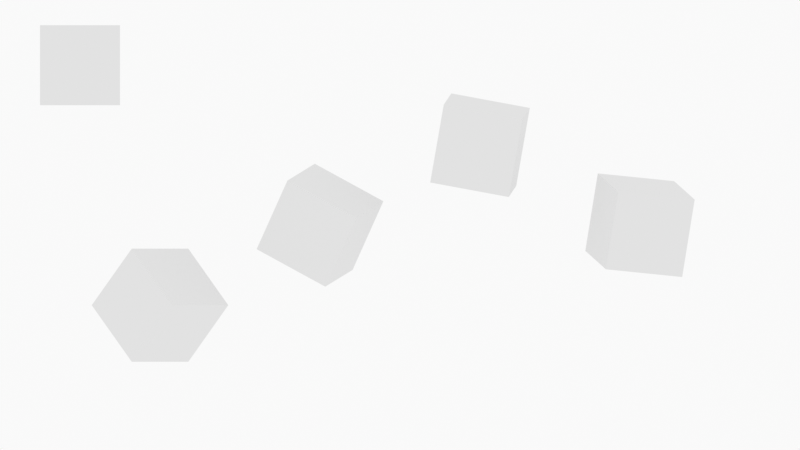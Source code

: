 # Source: untitled.blend  (saved by Blender 2.93.20; exported with 4.5.12 LTS)
import bpy
from mathutils import Matrix  # noqa: F401  (used for matrix-valued properties, if any)

bpy.ops.wm.read_factory_settings(use_empty=True)
scene = bpy.context.scene
scene.name = 'Scene'

# ---- collections
col_collection = bpy.data.collections.new('Collection'); scene.collection.children.link(col_collection)
col_camera = bpy.data.collections.new('Camera'); scene.collection.children.link(col_camera)

# ---- materials (node trees are filled in below, after node groups)
mat_solid_stroke = bpy.data.materials.new('Solid Stroke')
mat_solid_stroke.use_transparent_shadow = False
mat_squares_stroke = bpy.data.materials.new('Squares Stroke')
mat_squares_stroke.use_transparent_shadow = False
mat_solid_fill = bpy.data.materials.new('Solid Fill')
mat_solid_fill.use_transparent_shadow = False
mat_dots_stroke = bpy.data.materials.new('Dots Stroke')
mat_dots_stroke.use_transparent_shadow = False

# ---- material node trees
mat_dots_stroke.use_nodes = True; mat_dots_stroke.node_tree.nodes.clear()
_N = mat_dots_stroke.node_tree.nodes; _L = mat_dots_stroke.node_tree.links
n0 = _N.new('ShaderNodeOutputMaterial'); n0.name = 'Material Output'; n0.location = (300, 300)
n1 = _N.new('ShaderNodeBsdfPrincipled'); n1.name = 'Principled BSDF'; n1.location = (10, 300)
n1.distribution = 'GGX'
n1.subsurface_method = 'BURLEY'
n1.inputs[2].default_value = 0.4
n1.inputs[3].default_value = 1.45
n1.inputs[27].default_value = (0.0, 0.0, 0.0, 1.0)
n1.inputs[28].default_value = 1.0
_L.new(n1.outputs[0], n0.inputs[0])
n0.is_active_output = True

# ---- world
world_world = bpy.data.worlds.new('World'); scene.world = world_world
world_world.use_nodes = True; world_world.node_tree.nodes.clear()
_N = world_world.node_tree.nodes; _L = world_world.node_tree.links
n0 = _N.new('ShaderNodeOutputWorld'); n0.name = 'World Output'; n0.location = (300, 300)
n1 = _N.new('ShaderNodeBackground'); n1.name = 'Background'; n1.location = (10, 300)
n1.inputs[0].default_value = (0.9513, 0.9513, 0.9513, 1.0)
_L.new(n1.outputs[0], n0.inputs[0])
n0.is_active_output = True
world_world.color = (0.9513, 0.9513, 0.9513)
world_world.use_sun_shadow = False
world_world.sun_shadow_jitter_overblur = 0.0

# ---- cameras
cam_camera = bpy.data.cameras.new('Camera')
cam_camera.type = 'ORTHO'
cam_camera.ortho_scale = 10.0
cam_camera.display_size = 2.0

# ---- meshes
me_cube = bpy.data.meshes.new('Cube')
me_cube.from_pydata([(-1.0, -1.0, -1.0), (-1.0, -1.0, 1.0), (-1.0, 1.0, -1.0), (-1.0, 1.0, 1.0), (1.0, -1.0, -1.0), (1.0, -1.0, 1.0), (1.0, 1.0, -1.0), (1.0, 1.0, 1.0)], [], [(0, 1, 3, 2), (2, 3, 7, 6), (6, 7, 5, 4), (4, 5, 1, 0), (2, 6, 4, 0), (7, 3, 1, 5)])
_uv = me_cube.uv_layers.new(name='UVMap')
_uv.uv.foreach_set('vector', [0.375, 0.0, 0.625, 0.0, 0.625, 0.25, 0.375, 0.25, 0.375, 0.25, 0.625, 0.25, 0.625, 0.5, 0.375, 0.5, 0.375, 0.5, 0.625, 0.5, 0.625, 0.75, 0.375, 0.75, 0.375, 0.75, 0.625, 0.75, 0.625, 1.0, 0.375, 1.0, 0.125, 0.5, 0.375, 0.5, 0.375, 0.75, 0.125, 0.75, 0.625, 0.5, 0.875, 0.5, 0.875, 0.75, 0.625, 0.75])
me_cube.use_remesh_fix_poles = True
me_cube.use_remesh_preserve_attributes = False
me_cube.update()
me_cube_001 = bpy.data.meshes.new('Cube.001')
me_cube_001.from_pydata([(-1.0, -1.0, -1.0), (-1.0, -1.0, 1.0), (-1.0, 1.0, -1.0), (-1.0, 1.0, 1.0), (1.0, -1.0, -1.0), (1.0, -1.0, 1.0), (1.0, 1.0, -1.0), (1.0, 1.0, 1.0)], [], [(0, 1, 3, 2), (2, 3, 7, 6), (6, 7, 5, 4), (4, 5, 1, 0), (2, 6, 4, 0), (7, 3, 1, 5)])
_uv = me_cube_001.uv_layers.new(name='UVMap')
_uv.uv.foreach_set('vector', [0.375, 0.0, 0.625, 0.0, 0.625, 0.25, 0.375, 0.25, 0.375, 0.25, 0.625, 0.25, 0.625, 0.5, 0.375, 0.5, 0.375, 0.5, 0.625, 0.5, 0.625, 0.75, 0.375, 0.75, 0.375, 0.75, 0.625, 0.75, 0.625, 1.0, 0.375, 1.0, 0.125, 0.5, 0.375, 0.5, 0.375, 0.75, 0.125, 0.75, 0.625, 0.5, 0.875, 0.5, 0.875, 0.75, 0.625, 0.75])
me_cube_001.use_remesh_fix_poles = True
me_cube_001.use_remesh_preserve_attributes = False
me_cube_001.update()
me_cube_002 = bpy.data.meshes.new('Cube.002')
me_cube_002.from_pydata([(-1.0, -1.0, -1.0), (-1.0, -1.0, 1.0), (-1.0, 1.0, -1.0), (-1.0, 1.0, 1.0), (1.0, -1.0, -1.0), (1.0, -1.0, 1.0), (1.0, 1.0, -1.0), (1.0, 1.0, 1.0)], [], [(0, 1, 3, 2), (2, 3, 7, 6), (6, 7, 5, 4), (4, 5, 1, 0), (2, 6, 4, 0), (7, 3, 1, 5)])
_uv = me_cube_002.uv_layers.new(name='UVMap')
_uv.uv.foreach_set('vector', [0.375, 0.0, 0.625, 0.0, 0.625, 0.25, 0.375, 0.25, 0.375, 0.25, 0.625, 0.25, 0.625, 0.5, 0.375, 0.5, 0.375, 0.5, 0.625, 0.5, 0.625, 0.75, 0.375, 0.75, 0.375, 0.75, 0.625, 0.75, 0.625, 1.0, 0.375, 1.0, 0.125, 0.5, 0.375, 0.5, 0.375, 0.75, 0.125, 0.75, 0.625, 0.5, 0.875, 0.5, 0.875, 0.75, 0.625, 0.75])
me_cube_002.use_remesh_fix_poles = True
me_cube_002.use_remesh_preserve_attributes = False
me_cube_002.update()
me_cube_003 = bpy.data.meshes.new('Cube.003')
me_cube_003.from_pydata([(-1.0, -1.0, -1.0), (-1.0, -1.0, 1.0), (-1.0, 1.0, -1.0), (-1.0, 1.0, 1.0), (1.0, -1.0, -1.0), (1.0, -1.0, 1.0), (1.0, 1.0, -1.0), (1.0, 1.0, 1.0)], [], [(0, 1, 3, 2), (2, 3, 7, 6), (6, 7, 5, 4), (4, 5, 1, 0), (2, 6, 4, 0), (7, 3, 1, 5)])
_uv = me_cube_003.uv_layers.new(name='UVMap')
_uv.uv.foreach_set('vector', [0.375, 0.0, 0.625, 0.0, 0.625, 0.25, 0.375, 0.25, 0.375, 0.25, 0.625, 0.25, 0.625, 0.5, 0.375, 0.5, 0.375, 0.5, 0.625, 0.5, 0.625, 0.75, 0.375, 0.75, 0.375, 0.75, 0.625, 0.75, 0.625, 1.0, 0.375, 1.0, 0.125, 0.5, 0.375, 0.5, 0.375, 0.75, 0.125, 0.75, 0.625, 0.5, 0.875, 0.5, 0.875, 0.75, 0.625, 0.75])
me_cube_003.use_remesh_fix_poles = True
me_cube_003.use_remesh_preserve_attributes = False
me_cube_003.update()
me_cube_005 = bpy.data.meshes.new('Cube.005')
me_cube_005.from_pydata([(-1.0, -1.0, -1.0), (-1.0, -1.0, 1.0), (-1.0, 1.0, -1.0), (-1.0, 1.0, 1.0), (1.0, -1.0, -1.0), (1.0, -1.0, 1.0), (1.0, 1.0, -1.0), (1.0, 1.0, 1.0)], [], [(0, 1, 3, 2), (2, 3, 7, 6), (6, 7, 5, 4), (4, 5, 1, 0), (2, 6, 4, 0), (7, 3, 1, 5)])
_uv = me_cube_005.uv_layers.new(name='UVMap')
_uv.uv.foreach_set('vector', [0.375, 0.0, 0.625, 0.0, 0.625, 0.25, 0.375, 0.25, 0.375, 0.25, 0.625, 0.25, 0.625, 0.5, 0.375, 0.5, 0.375, 0.5, 0.625, 0.5, 0.625, 0.75, 0.375, 0.75, 0.375, 0.75, 0.625, 0.75, 0.625, 1.0, 0.375, 1.0, 0.125, 0.5, 0.375, 0.5, 0.375, 0.75, 0.125, 0.75, 0.625, 0.5, 0.875, 0.5, 0.875, 0.75, 0.625, 0.75])
me_cube_005.use_remesh_fix_poles = True
me_cube_005.use_remesh_preserve_attributes = False
me_cube_005.update()

# ---- objects
ob_stroke = bpy.data.objects.new('Stroke', None)
ob_cube = bpy.data.objects.new('Cube', me_cube)
ob_cube_001 = bpy.data.objects.new('Cube.001', me_cube_001)
ob_cube_002 = bpy.data.objects.new('Cube.002', me_cube_002)
ob_cube_003 = bpy.data.objects.new('Cube.003', me_cube_003)
ob_cube_004 = bpy.data.objects.new('Cube.004', me_cube_005)
ob_camera = bpy.data.objects.new('Camera', cam_camera)

# ---- transforms, parenting, visibility, modifiers, constraints
ob_stroke.location = (0.0, 0.0, 0.0)
ob_stroke.empty_display_size = 0.2
ob_stroke.empty_image_offset = (0.0, 0.0)
ob_stroke.empty_image_side = 'FRONT'
ob_stroke.use_grease_pencil_lights = True
ob_stroke.lineart.crease_threshold = 0.0
ob_cube.location = (-4.0, 1.0, 2.0)
ob_cube.scale = (0.5, 0.5, 0.5)
ob_cube_001.location = (-1.0, 1.0, 0.0)
ob_cube_001.rotation_euler = (-6.705, 1.031, -10.15)
ob_cube_001.scale = (0.5, 0.5, 0.5)
ob_cube_002.location = (3.0, 1.0, 0.0)
ob_cube_002.rotation_euler = (-1.805, -0.09659, -2.851)
ob_cube_002.scale = (0.5, 0.5, 0.5)
ob_cube_003.location = (1.0, 1.0, 1.0)
ob_cube_003.rotation_euler = (4.897, -3.0, 10.9)
ob_cube_003.scale = (0.5, 0.5, 0.5)
ob_cube_004.location = (-3.0, 1.0, -1.0)
ob_cube_004.rotation_euler = (0.7854, -0.0, 0.7854)
ob_cube_004.scale = (0.5, 0.5, 0.5)
ob_camera.location = (0.0, -12.0, 0.0)
ob_camera.rotation_euler = (1.571, -0.0, -0.0)
ob_camera.empty_image_side = 'FRONT'
ob_camera.lineart.crease_threshold = 0.0

# ---- collection membership
col_collection.objects.link(ob_stroke)
col_collection.objects.link(ob_cube)
col_collection.objects.link(ob_cube_001)
col_collection.objects.link(ob_cube_002)
col_collection.objects.link(ob_cube_003)
col_collection.objects.link(ob_cube_004)
col_camera.objects.link(ob_camera)

# ---- scene / render settings (as saved in the file)
scene.camera = ob_camera
scene.frame_start = 1; scene.frame_end = 250; scene.frame_set(1)
scene.render.engine = 'BLENDER_EEVEE_NEXT'
scene.cycles.use_denoising = False
scene.cycles.samples = 128
scene.cycles.sampling_pattern = 'TABULATED_SOBOL'
scene.cycles.use_adaptive_sampling = False
scene.cycles.use_light_tree = False
scene.view_settings.view_transform = 'Standard'
bpy.context.view_layer.update()
